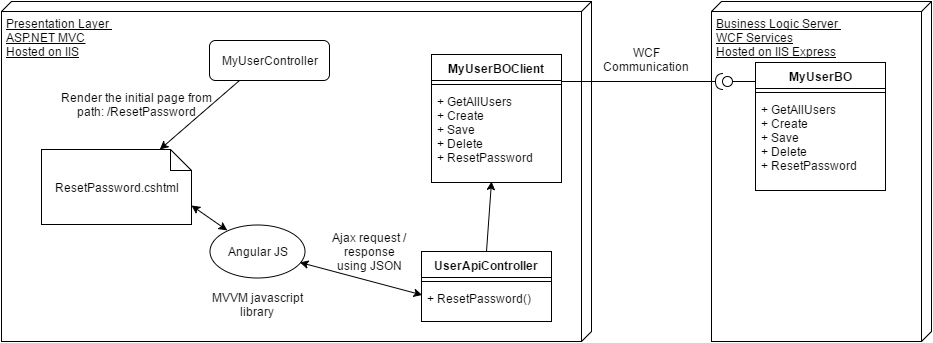

The diagram above was exported from draw.io. Its source (the exported page's mxGraphModel, read from the mxfile embedded in the PNG):
<mxGraphModel dx="1433" dy="862" grid="1" gridSize="10" guides="1" tooltips="1" connect="1" arrows="1" fold="1" page="1" pageScale="1" pageWidth="1169" pageHeight="826" background="#ffffff" math="0" shadow="0">
  <root>
    <mxCell id="0" />
    <mxCell id="1" parent="0" />
    <mxCell id="38" value="Business Logic Server&amp;nbsp;&lt;div&gt;WCF Services&lt;br&gt;&lt;div&gt;Hosted on IIS Express&lt;/div&gt;&lt;/div&gt;" style="verticalAlign=top;align=left;spacingTop=8;spacingLeft=2;spacingRight=12;shape=cube;size=10;direction=south;fontStyle=4;html=1;shadow=0;" parent="1" vertex="1">
      <mxGeometry x="770" y="70" width="220" height="340" as="geometry" />
    </mxCell>
    <mxCell id="39" value="MyUserBO" style="swimlane;html=1;fontStyle=1;align=center;verticalAlign=top;childLayout=stackLayout;horizontal=1;startSize=26;horizontalStack=0;resizeParent=1;resizeLast=0;collapsible=1;marginBottom=0;swimlaneFillColor=#ffffff;shadow=0;" parent="1" vertex="1">
      <mxGeometry x="814" y="131" width="130" height="128" as="geometry" />
    </mxCell>
    <mxCell id="41" value="" style="line;html=1;strokeWidth=1;fillColor=none;align=left;verticalAlign=middle;spacingTop=-1;spacingLeft=3;spacingRight=3;rotatable=0;labelPosition=right;points=[];portConstraint=eastwest;" parent="39" vertex="1">
      <mxGeometry y="26" width="130" height="8" as="geometry" />
    </mxCell>
    <mxCell id="42" value="+ GetAllUsers&lt;div&gt;+ Create&lt;/div&gt;&lt;div&gt;+ Save&lt;/div&gt;&lt;div&gt;+ Delete&lt;/div&gt;&lt;div&gt;+ ResetPassword&lt;/div&gt;" style="text;html=1;strokeColor=none;fillColor=none;align=left;verticalAlign=top;spacingLeft=4;spacingRight=4;whiteSpace=wrap;overflow=hidden;rotatable=0;points=[[0,0.5],[1,0.5]];portConstraint=eastwest;" parent="39" vertex="1">
      <mxGeometry y="34" width="130" height="86" as="geometry" />
    </mxCell>
    <mxCell id="43" value="Presentation Layer&amp;nbsp;&lt;div&gt;ASP.NET MVC&lt;/div&gt;&lt;div&gt;Hosted on IIS&lt;/div&gt;" style="verticalAlign=top;align=left;spacingTop=8;spacingLeft=2;spacingRight=12;shape=cube;size=10;direction=south;fontStyle=4;html=1;shadow=0;" parent="1" vertex="1">
      <mxGeometry x="60" y="70" width="590" height="340" as="geometry" />
    </mxCell>
    <mxCell id="52" value="MyUserBOClient" style="swimlane;html=1;fontStyle=1;align=center;verticalAlign=top;childLayout=stackLayout;horizontal=1;startSize=26;horizontalStack=0;resizeParent=1;resizeLast=0;collapsible=1;marginBottom=0;swimlaneFillColor=#ffffff;shadow=0;" parent="1" vertex="1">
      <mxGeometry x="490" y="123" width="130" height="128" as="geometry" />
    </mxCell>
    <mxCell id="53" value="" style="line;html=1;strokeWidth=1;fillColor=none;align=left;verticalAlign=middle;spacingTop=-1;spacingLeft=3;spacingRight=3;rotatable=0;labelPosition=right;points=[];portConstraint=eastwest;" parent="52" vertex="1">
      <mxGeometry y="26" width="130" height="8" as="geometry" />
    </mxCell>
    <mxCell id="54" value="+ GetAllUsers&lt;div&gt;+ Create&lt;/div&gt;&lt;div&gt;+ Save&lt;/div&gt;&lt;div&gt;+ Delete&lt;/div&gt;&lt;div&gt;+ ResetPassword&lt;/div&gt;" style="text;html=1;strokeColor=none;fillColor=none;align=left;verticalAlign=top;spacingLeft=4;spacingRight=4;whiteSpace=wrap;overflow=hidden;rotatable=0;points=[[0,0.5],[1,0.5]];portConstraint=eastwest;" parent="52" vertex="1">
      <mxGeometry y="34" width="130" height="86" as="geometry" />
    </mxCell>
    <mxCell id="55" value="" style="shape=lollipop;direction=west;html=1;shadow=0;rotation=90;" parent="1" vertex="1">
      <mxGeometry x="792" y="134" width="10" height="32" as="geometry" />
    </mxCell>
    <mxCell id="56" value="" style="shape=requires;direction=north;html=1;shadow=0;rotation=180;" parent="1" vertex="1">
      <mxGeometry x="620" y="140" width="167" height="20" as="geometry" />
    </mxCell>
    <mxCell id="57" value="" style="endArrow=classic;html=1;exitX=0.5;exitY=0;" parent="1" edge="1" source="63">
      <mxGeometry width="50" height="50" relative="1" as="geometry">
        <mxPoint x="270" y="336" as="sourcePoint" />
        <mxPoint x="550" y="250" as="targetPoint" />
      </mxGeometry>
    </mxCell>
    <mxCell id="58" value="WCF Communication" style="text;html=1;strokeColor=none;fillColor=none;align=center;verticalAlign=middle;whiteSpace=wrap;overflow=hidden;" parent="1" vertex="1">
      <mxGeometry x="650" y="108" width="110" height="39" as="geometry" />
    </mxCell>
    <mxCell id="63" value="UserApiController" style="swimlane;html=1;fontStyle=1;align=center;verticalAlign=top;childLayout=stackLayout;horizontal=1;startSize=26;horizontalStack=0;resizeParent=1;resizeLast=0;collapsible=1;marginBottom=0;swimlaneFillColor=#ffffff;shadow=0;" vertex="1" parent="1">
      <mxGeometry x="480" y="320" width="130" height="70" as="geometry" />
    </mxCell>
    <mxCell id="64" value="" style="line;html=1;strokeWidth=1;fillColor=none;align=left;verticalAlign=middle;spacingTop=-1;spacingLeft=3;spacingRight=3;rotatable=0;labelPosition=right;points=[];portConstraint=eastwest;" vertex="1" parent="63">
      <mxGeometry y="26" width="130" height="8" as="geometry" />
    </mxCell>
    <mxCell id="65" value="+ ResetPassword()" style="text;html=1;strokeColor=none;fillColor=none;align=left;verticalAlign=top;spacingLeft=4;spacingRight=4;whiteSpace=wrap;overflow=hidden;rotatable=0;points=[[0,0.5],[1,0.5]];portConstraint=eastwest;" vertex="1" parent="63">
      <mxGeometry y="34" width="130" height="36" as="geometry" />
    </mxCell>
    <mxCell id="66" value="Angular JS" style="ellipse;whiteSpace=wrap;html=1;" vertex="1" parent="1">
      <mxGeometry x="268" y="293" width="95" height="53" as="geometry" />
    </mxCell>
    <mxCell id="67" value="MyUserController" style="rounded=1;whiteSpace=wrap;html=1;" vertex="1" parent="1">
      <mxGeometry x="268" y="109" width="120" height="40" as="geometry" />
    </mxCell>
    <mxCell id="69" value="ResetPassword.cshtml" style="shape=note;whiteSpace=wrap;html=1;size=21;" vertex="1" parent="1">
      <mxGeometry x="100" y="218" width="150" height="75" as="geometry" />
    </mxCell>
    <mxCell id="71" value="" style="endArrow=classic;startArrow=classic;html=1;" edge="1" parent="1" source="66">
      <mxGeometry width="50" height="50" relative="1" as="geometry">
        <mxPoint x="410" y="413.5" as="sourcePoint" />
        <mxPoint x="480.71067811865476" y="363.5" as="targetPoint" />
      </mxGeometry>
    </mxCell>
    <mxCell id="72" value="" style="endArrow=classic;startArrow=classic;html=1;entryX=1;entryY=0.75;" edge="1" parent="1" source="66" target="69">
      <mxGeometry width="50" height="50" relative="1" as="geometry">
        <mxPoint x="244.28932188134524" y="413.5" as="sourcePoint" />
        <mxPoint x="244.28932188134524" y="363.5" as="targetPoint" />
      </mxGeometry>
    </mxCell>
    <mxCell id="73" value="MVVM javascript library" style="text;html=1;strokeColor=none;fillColor=none;align=center;verticalAlign=middle;whiteSpace=wrap;overflow=hidden;" vertex="1" parent="1">
      <mxGeometry x="261" y="356" width="110" height="33" as="geometry" />
    </mxCell>
    <mxCell id="74" value="Ajax request / response using JSON" style="text;html=1;strokeColor=none;fillColor=none;align=center;verticalAlign=middle;whiteSpace=wrap;overflow=hidden;" vertex="1" parent="1">
      <mxGeometry x="388" y="290" width="80" height="60" as="geometry" />
    </mxCell>
    <mxCell id="75" value="" style="endArrow=classic;html=1;exitX=0.25;exitY=1;" edge="1" parent="1" source="67" target="69">
      <mxGeometry width="50" height="50" relative="1" as="geometry">
        <mxPoint x="270" y="240" as="sourcePoint" />
        <mxPoint x="320" y="190" as="targetPoint" />
      </mxGeometry>
    </mxCell>
    <mxCell id="76" value="Render the initial page from path: /ResetPassword" style="text;html=1;strokeColor=none;fillColor=none;align=center;verticalAlign=middle;whiteSpace=wrap;overflow=hidden;" vertex="1" parent="1">
      <mxGeometry x="110" y="149" width="170" height="47" as="geometry" />
    </mxCell>
  </root>
</mxGraphModel>